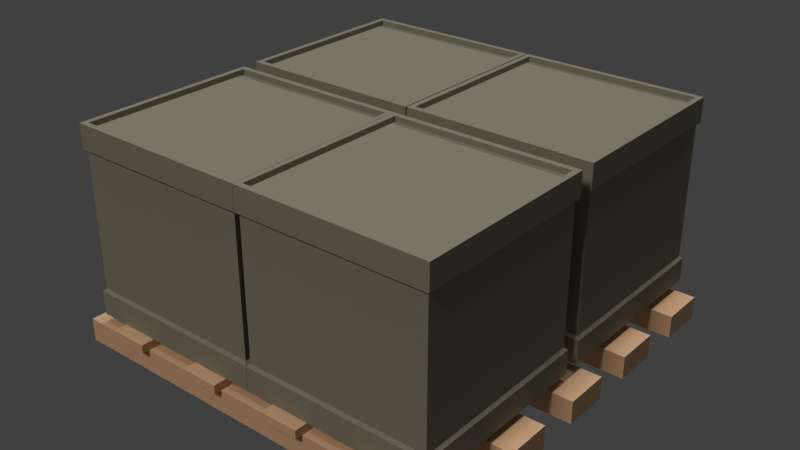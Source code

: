 # Source: cargo_box.blend  (saved by Blender 2.70.0; exported with 4.5.12 LTS)
import bpy
from mathutils import Matrix  # noqa: F401  (used for matrix-valued properties, if any)

bpy.ops.wm.read_factory_settings(use_empty=True)
scene = bpy.context.scene
scene.name = 'Scene'

# ---- collections
col_collection_3 = bpy.data.collections.new('Collection 3'); scene.collection.children.link(col_collection_3)
col_collection_6 = bpy.data.collections.new('Collection 6'); scene.collection.children.link(col_collection_6)

# ---- materials (node trees are filled in below, after node groups)
mat_material = bpy.data.materials.new('Material')
mat_material.alpha_threshold = 0.0
mat_material.use_transparent_shadow = False
mat_material.diffuse_color = (0.8, 0.491, 0.3028, 1.0)
mat_material.roughness = 0.5
mat_material.specular_intensity = 0.0
mat_material.line_color = (0.0, 0.0, 0.0, 1.0)
mat_m_02___default1 = bpy.data.materials.new('M_02___Default1')
mat_m_02___default1.alpha_threshold = 0.0
mat_m_02___default1.use_transparent_shadow = False
mat_m_02___default1.diffuse_color = (0.302, 0.2745, 0.2157, 1.0)
mat_m_02___default1.specular_color = (0.33, 0.33, 0.33)
mat_m_02___default1.roughness = 0.5
mat_m_02___default1.line_color = (0.0, 0.0, 0.0, 1.0)

# ---- material node trees

# ---- world
world_world = bpy.data.worlds.new('World'); scene.world = world_world
world_world.color = (0.05088, 0.05088, 0.05088)
world_world.use_sun_shadow = False
world_world.sun_shadow_jitter_overblur = 0.0
world_world.cycles.sampling_method = 'MANUAL'
world_world.cycles.sample_map_resolution = 256
world_world.light_settings.ao_factor = 0.5

# ---- lights
light_sun_000 = bpy.data.lights.new('Sun.000', 'SUN')
light_sun_000.color = (1.0, 0.9623, 0.8492)
light_sun_000.transmission_factor = 0.0
light_sun_000.angle = 0.1993
light_sun_000.energy = 1.0
light_sun_000.shadow_buffer_clip_start = 0.5
light_sun_000.shadow_soft_size = 0.1
light_sun_000.shadow_cascade_max_distance = 1000.0
light_sun_000.cycles.use_multiple_importance_sampling = False
light_hemi = bpy.data.lights.new('Hemi', 'SUN')
light_hemi.color = (0.7251, 0.8954, 1.0)
light_hemi.transmission_factor = 0.0
light_hemi.angle = 0.1993
light_hemi.energy = 0.5
light_hemi.shadow_buffer_clip_start = 0.5
light_hemi.shadow_soft_size = 0.1
light_hemi.shadow_cascade_max_distance = 1000.0
light_hemi.cycles.use_multiple_importance_sampling = False
light_sun_001 = bpy.data.lights.new('Sun.001', 'SUN')
light_sun_001.color = (1.0, 0.9623, 0.8492)
light_sun_001.transmission_factor = 0.0
light_sun_001.angle = 0.1993
light_sun_001.energy = 1.0
light_sun_001.shadow_buffer_clip_start = 0.5
light_sun_001.shadow_soft_size = 0.1
light_sun_001.shadow_cascade_max_distance = 1000.0
light_sun_001.cycles.use_multiple_importance_sampling = False

# ---- meshes
me_cube_003 = bpy.data.meshes.new('Cube.003')
me_cube_003.from_pydata([(-8.326, -1.0, -1.0), (-8.326, 1.0, -1.0), (-6.326, 1.0, -1.0), (-6.326, -1.0, -1.0), (-8.326, -1.0, 1.0), (-8.326, 1.0, 1.0), (-6.326, 1.0, 1.0), (-6.326, -1.0, 1.0), (6.326, -1.0, -1.0), (6.326, 1.0, -1.0), (8.326, 1.0, -1.0), (8.326, -1.0, -1.0), (6.326, -1.0, 1.0), (6.326, 1.0, 1.0), (8.326, 1.0, 1.0), (8.326, -1.0, 1.0), (-3.442, -1.0, -1.0), (-3.442, 1.0, -1.0), (-1.442, 1.0, -1.0), (-1.442, -1.0, -1.0), (-3.442, -1.0, 1.0), (-3.442, 1.0, 1.0), (-1.442, 1.0, 1.0), (-1.442, -1.0, 1.0), (1.442, -1.0, -1.0), (1.442, 1.0, -1.0), (3.442, 1.0, -1.0), (3.442, -1.0, -1.0), (1.442, -1.0, 1.0), (1.442, 1.0, 1.0), (3.442, 1.0, 1.0), (3.442, -1.0, 1.0), (10.74, -0.9652, 1.035), (-10.59, -0.9652, 1.035), (-10.59, -0.7402, 1.035), (10.74, -0.7402, 1.035), (10.74, -0.9652, 6.516), (-10.59, -0.9652, 6.516), (-10.59, -0.7402, 6.516), (10.74, -0.7402, 6.516), (10.74, -0.1164, 1.035), (-10.59, -0.1164, 1.035), (-10.59, 0.1086, 1.035), (10.74, 0.1086, 1.035), (10.74, -0.1164, 6.516), (-10.59, -0.1164, 6.516), (-10.59, 0.1086, 6.516), (10.74, 0.1086, 6.516), (10.74, 0.7204, 1.035), (-10.59, 0.7204, 1.035), (-10.59, 0.9454, 1.035), (10.74, 0.9454, 1.035), (10.74, 0.7204, 6.516), (-10.59, 0.7204, 6.516), (-10.59, 0.9454, 6.516), (10.74, 0.9454, 6.516), (10.74, -0.5425, 1.035), (-10.59, -0.5425, 1.035), (-10.59, -0.3175, 1.035), (10.74, -0.3175, 1.035), (10.74, -0.5425, 6.516), (-10.59, -0.5425, 6.516), (-10.59, -0.3175, 6.516), (10.74, -0.3175, 6.516), (10.74, 0.2974, 1.035), (-10.59, 0.2974, 1.035), (-10.59, 0.5224, 1.035), (10.74, 0.5224, 1.035), (10.74, 0.2974, 6.516), (-10.59, 0.2974, 6.516), (-10.59, 0.5224, 6.516), (10.74, 0.5224, 6.516)], [], [(4, 5, 1, 0), (5, 6, 2, 1), (6, 7, 3, 2), (7, 4, 0, 3), (0, 1, 2, 3), (7, 6, 5, 4), (12, 13, 9, 8), (13, 14, 10, 9), (14, 15, 11, 10), (15, 12, 8, 11), (8, 9, 10, 11), (15, 14, 13, 12), (20, 21, 17, 16), (21, 22, 18, 17), (22, 23, 19, 18), (23, 20, 16, 19), (16, 17, 18, 19), (23, 22, 21, 20), (28, 29, 25, 24), (29, 30, 26, 25), (30, 31, 27, 26), (31, 28, 24, 27), (24, 25, 26, 27), (31, 30, 29, 28), (36, 37, 33, 32), (37, 38, 34, 33), (38, 39, 35, 34), (39, 36, 32, 35), (32, 33, 34, 35), (39, 38, 37, 36), (44, 45, 41, 40), (45, 46, 42, 41), (46, 47, 43, 42), (47, 44, 40, 43), (40, 41, 42, 43), (47, 46, 45, 44), (52, 53, 49, 48), (53, 54, 50, 49), (54, 55, 51, 50), (55, 52, 48, 51), (48, 49, 50, 51), (55, 54, 53, 52), (60, 61, 57, 56), (61, 62, 58, 57), (62, 63, 59, 58), (63, 60, 56, 59), (56, 57, 58, 59), (63, 62, 61, 60), (68, 69, 65, 64), (69, 70, 66, 65), (70, 71, 67, 66), (71, 68, 64, 67), (64, 65, 66, 67), (71, 70, 69, 68)])
me_cube_003.materials.append(mat_material)
me_cube_003.use_remesh_preserve_volume = False
me_cube_003.use_remesh_preserve_attributes = False
me_cube_003.use_mirror_vertex_groups = False
me_cube_003.update()
me_mesh3_squarebox01_1_model_003 = bpy.data.meshes.new('Mesh3 SquareBox01_1 Model.003')
me_mesh3_squarebox01_1_model_003.from_pydata([(0.35, -0.35, -0.35), (0.35, -0.26, -0.35), (0.35, -0.26, 0.35), (0.35, -0.35, 0.35), (-0.35, -0.35, -0.35), (-0.35, -0.26, -0.35), (-0.35, -0.35, 0.35), (-0.35, -0.26, 0.35), (0.34, -0.25, 0.34), (0.34, -0.25, -0.34), (0.34, 0.25, -0.34), (0.34, 0.25, 0.34), (-0.34, -0.25, -0.34), (-0.34, 0.25, -0.34), (-0.34, -0.25, 0.34), (-0.34, 0.25, 0.34), (0.35, 0.26, 0.35), (0.35, 0.26, -0.35), (0.35, 0.35, -0.35), (0.35, 0.35, 0.35), (-0.35, 0.26, -0.35), (-0.35, 0.35, -0.35), (-0.35, 0.26, 0.35), (-0.35, 0.35, 0.35), (0.33, 0.35, 0.33), (0.33, 0.35, -0.33), (-0.33, 0.35, -0.33), (-0.33, 0.33, -0.33), (-0.33, 0.33, 0.33), (0.33, 0.33, 0.33), (0.33, 0.33, -0.33), (-0.33, 0.35, 0.33), (-0.33, -0.35, 0.33), (-0.33, -0.35, -0.33), (-0.33, -0.33, -0.33), (0.33, -0.33, -0.33), (0.33, -0.33, 0.33), (-0.33, -0.33, 0.33), (0.33, -0.35, -0.33), (0.33, -0.35, 0.33)], [], [(0, 1, 2, 3), (1, 0, 4, 5), (6, 7, 5, 4), (3, 2, 7, 6), (7, 2, 8), (9, 8, 2), (9, 10, 11, 8), (12, 13, 10, 9), (14, 15, 13, 12), (8, 11, 15, 14), (15, 11, 16), (17, 16, 11), (17, 18, 19, 16), (20, 21, 18, 17), (22, 23, 21, 20), (16, 19, 23, 22), (23, 19, 24), (18, 25, 24, 19), (26, 25, 18), (25, 26, 27), (28, 27, 26), (29, 30, 27, 28), (30, 29, 24), (31, 24, 29), (26, 31, 28), (29, 28, 31), (24, 25, 30), (27, 30, 25), (16, 22, 15), (13, 15, 22), (22, 20, 13), (13, 20, 17, 10), (11, 10, 17), (8, 14, 7), (7, 14, 12, 5), (5, 12, 9, 1), (2, 1, 9), (3, 6, 32), (33, 32, 6), (32, 33, 34), (35, 34, 33), (34, 35, 36, 37), (36, 35, 38), (33, 38, 35), (38, 33, 4), (6, 4, 33), (4, 0, 38), (38, 0, 39), (38, 39, 36), (37, 36, 39), (39, 32, 37), (32, 39, 3), (0, 3, 39), (34, 37, 32), (24, 31, 26, 18, 21, 23)])
me_mesh3_squarebox01_1_model_003.polygons.foreach_set('use_smooth', [True] * 55)
_uv = me_mesh3_squarebox01_1_model_003.uv_layers.new(name='UVMap')
_uv.uv.foreach_set('vector', [0.6499, 0.02046, 0.6499, 0.06071, 0.3369, 0.06071, 0.3369, 0.02046, 0.3526, 0.701, 0.3526, 0.6607, 0.6656, 0.6607, 0.6656, 0.701, 0.9797, 0.6605, 0.9797, 0.7008, 0.6667, 0.7008, 0.6667, 0.6605, 0.3366, 0.0204, 0.3366, 0.06064, 0.02357, 0.06064, 0.02357, 0.0204, 0.02357, 0.06064, 0.3366, 0.06064, 0.3321, 0.06511, 0.6454, 0.06518, 0.3414, 0.06518, 0.3369, 0.06071, 0.6454, 0.06518, 0.6454, 0.2887, 0.3414, 0.2887, 0.3414, 0.06518, 0.6611, 0.7054, 0.6611, 0.929, 0.3571, 0.929, 0.3571, 0.7054, 0.9753, 0.7052, 0.9753, 0.9288, 0.6712, 0.9288, 0.6712, 0.7052, 0.3321, 0.06511, 0.3321, 0.2887, 0.02804, 0.2887, 0.02804, 0.06511, 0.02804, 0.2887, 0.3321, 0.2887, 0.3366, 0.2932, 0.6499, 0.2932, 0.3369, 0.2932, 0.3414, 0.2887, 0.6499, 0.2932, 0.6499, 0.3335, 0.3369, 0.3335, 0.3369, 0.2932, 0.6656, 0.9335, 0.6656, 0.9737, 0.3526, 0.9737, 0.3526, 0.9335, 0.9797, 0.9333, 0.9797, 0.9735, 0.6667, 0.9735, 0.6667, 0.9333, 0.3366, 0.2932, 0.3366, 0.3334, 0.02357, 0.3334, 0.02357, 0.2932, 0.02498, 0.335, 0.3353, 0.335, 0.3264, 0.3438, 0.3353, 0.6453, 0.3264, 0.6364, 0.3264, 0.3438, 0.3353, 0.335, 0.03385, 0.6364, 0.3264, 0.6364, 0.3353, 0.6453, 0.3264, 0.6364, 0.03385, 0.6364, 0.03948, 0.6308, 0.03948, 0.3495, 0.03948, 0.6308, 0.03385, 0.6364, 0.3208, 0.3495, 0.3208, 0.6308, 0.03948, 0.6308, 0.03948, 0.3495, 0.3208, 0.6308, 0.3208, 0.3495, 0.3264, 0.3438, 0.03385, 0.3438, 0.3264, 0.3438, 0.3208, 0.3495, 0.03385, 0.6364, 0.03385, 0.3438, 0.03948, 0.3495, 0.3208, 0.3495, 0.03948, 0.3495, 0.03385, 0.3438, 0.3264, 0.3438, 0.3264, 0.6364, 0.3208, 0.6308, 0.03948, 0.6308, 0.3208, 0.6308, 0.3264, 0.6364, 0.3366, 0.2932, 0.02357, 0.2932, 0.02804, 0.2887, 0.6712, 0.9288, 0.9753, 0.9288, 0.9797, 0.9333, 0.9797, 0.9333, 0.6667, 0.9333, 0.6712, 0.9288, 0.6611, 0.929, 0.6656, 0.9335, 0.3526, 0.9335, 0.3571, 0.929, 0.3414, 0.2887, 0.6454, 0.2887, 0.6499, 0.2932, 0.3321, 0.06511, 0.02804, 0.06511, 0.02357, 0.06064, 0.9797, 0.7008, 0.9753, 0.7052, 0.6712, 0.7052, 0.6667, 0.7008, 0.6656, 0.701, 0.6611, 0.7054, 0.3571, 0.7054, 0.3526, 0.701, 0.3369, 0.06071, 0.6499, 0.06071, 0.6454, 0.06518, 0.6691, 0.3461, 0.6691, 0.6565, 0.6779, 0.6476, 0.9705, 0.6476, 0.6779, 0.6476, 0.6691, 0.6565, 0.6779, 0.6476, 0.9705, 0.6476, 0.9649, 0.642, 0.9649, 0.3606, 0.9649, 0.642, 0.9705, 0.6476, 0.9649, 0.642, 0.9649, 0.3606, 0.6835, 0.3606, 0.6835, 0.642, 0.6835, 0.3606, 0.9649, 0.3606, 0.9705, 0.355, 0.9705, 0.6476, 0.9705, 0.355, 0.9649, 0.3606, 0.9705, 0.355, 0.9705, 0.6476, 0.9794, 0.6565, 0.6691, 0.6565, 0.9794, 0.6565, 0.9705, 0.6476, 0.9794, 0.6565, 0.9794, 0.3461, 0.9705, 0.355, 0.9705, 0.355, 0.9794, 0.3461, 0.6779, 0.355, 0.9705, 0.355, 0.6779, 0.355, 0.6835, 0.3606, 0.6835, 0.642, 0.6835, 0.3606, 0.6779, 0.355, 0.6779, 0.355, 0.6779, 0.6476, 0.6835, 0.642, 0.6779, 0.6476, 0.6779, 0.355, 0.6691, 0.3461, 0.9794, 0.3461, 0.6691, 0.3461, 0.6779, 0.355, 0.9649, 0.642, 0.6835, 0.642, 0.6779, 0.6476, 0.3264, 0.3438, 0.03385, 0.3438, 0.03385, 0.6364, 0.3353, 0.6453, 0.02498, 0.6453, 0.02498, 0.335])
me_mesh3_squarebox01_1_model_003.materials.append(mat_m_02___default1)
me_mesh3_squarebox01_1_model_003.use_remesh_preserve_volume = False
me_mesh3_squarebox01_1_model_003.use_remesh_preserve_attributes = False
me_mesh3_squarebox01_1_model_003.use_mirror_vertex_groups = False
me_mesh3_squarebox01_1_model_003.update()
me_mesh3_squarebox01_1_model_002 = bpy.data.meshes.new('Mesh3 SquareBox01_1 Model.002')
me_mesh3_squarebox01_1_model_002.from_pydata([(0.35, -0.35, -0.35), (0.35, -0.26, -0.35), (0.35, -0.26, 0.35), (0.35, -0.35, 0.35), (-0.35, -0.35, -0.35), (-0.35, -0.26, -0.35), (-0.35, -0.35, 0.35), (-0.35, -0.26, 0.35), (0.34, -0.25, 0.34), (0.34, -0.25, -0.34), (0.34, 0.25, -0.34), (0.34, 0.25, 0.34), (-0.34, -0.25, -0.34), (-0.34, 0.25, -0.34), (-0.34, -0.25, 0.34), (-0.34, 0.25, 0.34), (0.35, 0.26, 0.35), (0.35, 0.26, -0.35), (0.35, 0.35, -0.35), (0.35, 0.35, 0.35), (-0.35, 0.26, -0.35), (-0.35, 0.35, -0.35), (-0.35, 0.26, 0.35), (-0.35, 0.35, 0.35), (0.33, 0.35, 0.33), (0.33, 0.35, -0.33), (-0.33, 0.35, -0.33), (-0.33, 0.33, -0.33), (-0.33, 0.33, 0.33), (0.33, 0.33, 0.33), (0.33, 0.33, -0.33), (-0.33, 0.35, 0.33), (-0.33, -0.35, 0.33), (-0.33, -0.35, -0.33), (-0.33, -0.33, -0.33), (0.33, -0.33, -0.33), (0.33, -0.33, 0.33), (-0.33, -0.33, 0.33), (0.33, -0.35, -0.33), (0.33, -0.35, 0.33)], [], [(0, 1, 2, 3), (1, 0, 4, 5), (6, 7, 5, 4), (3, 2, 7, 6), (7, 2, 8), (9, 8, 2), (9, 10, 11, 8), (12, 13, 10, 9), (14, 15, 13, 12), (8, 11, 15, 14), (15, 11, 16), (17, 16, 11), (17, 18, 19, 16), (20, 21, 18, 17), (22, 23, 21, 20), (16, 19, 23, 22), (23, 19, 24), (18, 25, 24, 19), (26, 25, 18), (25, 26, 27), (28, 27, 26), (29, 30, 27, 28), (30, 29, 24), (31, 24, 29), (26, 31, 28), (29, 28, 31), (24, 25, 30), (27, 30, 25), (16, 22, 15), (13, 15, 22), (22, 20, 13), (13, 20, 17, 10), (11, 10, 17), (8, 14, 7), (7, 14, 12, 5), (5, 12, 9, 1), (2, 1, 9), (3, 6, 32), (33, 32, 6), (32, 33, 34), (35, 34, 33), (34, 35, 36, 37), (36, 35, 38), (33, 38, 35), (38, 33, 4), (6, 4, 33), (4, 0, 38), (38, 0, 39), (38, 39, 36), (37, 36, 39), (39, 32, 37), (32, 39, 3), (0, 3, 39), (34, 37, 32), (24, 31, 26, 18, 21, 23)])
me_mesh3_squarebox01_1_model_002.polygons.foreach_set('use_smooth', [True] * 55)
_uv = me_mesh3_squarebox01_1_model_002.uv_layers.new(name='UVMap')
_uv.uv.foreach_set('vector', [0.6499, 0.02046, 0.6499, 0.06071, 0.3369, 0.06071, 0.3369, 0.02046, 0.3526, 0.701, 0.3526, 0.6607, 0.6656, 0.6607, 0.6656, 0.701, 0.9797, 0.6605, 0.9797, 0.7008, 0.6667, 0.7008, 0.6667, 0.6605, 0.3366, 0.0204, 0.3366, 0.06064, 0.02357, 0.06064, 0.02357, 0.0204, 0.02357, 0.06064, 0.3366, 0.06064, 0.3321, 0.06511, 0.6454, 0.06518, 0.3414, 0.06518, 0.3369, 0.06071, 0.6454, 0.06518, 0.6454, 0.2887, 0.3414, 0.2887, 0.3414, 0.06518, 0.6611, 0.7054, 0.6611, 0.929, 0.3571, 0.929, 0.3571, 0.7054, 0.9753, 0.7052, 0.9753, 0.9288, 0.6712, 0.9288, 0.6712, 0.7052, 0.3321, 0.06511, 0.3321, 0.2887, 0.02804, 0.2887, 0.02804, 0.06511, 0.02804, 0.2887, 0.3321, 0.2887, 0.3366, 0.2932, 0.6499, 0.2932, 0.3369, 0.2932, 0.3414, 0.2887, 0.6499, 0.2932, 0.6499, 0.3335, 0.3369, 0.3335, 0.3369, 0.2932, 0.6656, 0.9335, 0.6656, 0.9737, 0.3526, 0.9737, 0.3526, 0.9335, 0.9797, 0.9333, 0.9797, 0.9735, 0.6667, 0.9735, 0.6667, 0.9333, 0.3366, 0.2932, 0.3366, 0.3334, 0.02357, 0.3334, 0.02357, 0.2932, 0.02498, 0.335, 0.3353, 0.335, 0.3264, 0.3438, 0.3353, 0.6453, 0.3264, 0.6364, 0.3264, 0.3438, 0.3353, 0.335, 0.03385, 0.6364, 0.3264, 0.6364, 0.3353, 0.6453, 0.3264, 0.6364, 0.03385, 0.6364, 0.03948, 0.6308, 0.03948, 0.3495, 0.03948, 0.6308, 0.03385, 0.6364, 0.3208, 0.3495, 0.3208, 0.6308, 0.03948, 0.6308, 0.03948, 0.3495, 0.3208, 0.6308, 0.3208, 0.3495, 0.3264, 0.3438, 0.03385, 0.3438, 0.3264, 0.3438, 0.3208, 0.3495, 0.03385, 0.6364, 0.03385, 0.3438, 0.03948, 0.3495, 0.3208, 0.3495, 0.03948, 0.3495, 0.03385, 0.3438, 0.3264, 0.3438, 0.3264, 0.6364, 0.3208, 0.6308, 0.03948, 0.6308, 0.3208, 0.6308, 0.3264, 0.6364, 0.3366, 0.2932, 0.02357, 0.2932, 0.02804, 0.2887, 0.6712, 0.9288, 0.9753, 0.9288, 0.9797, 0.9333, 0.9797, 0.9333, 0.6667, 0.9333, 0.6712, 0.9288, 0.6611, 0.929, 0.6656, 0.9335, 0.3526, 0.9335, 0.3571, 0.929, 0.3414, 0.2887, 0.6454, 0.2887, 0.6499, 0.2932, 0.3321, 0.06511, 0.02804, 0.06511, 0.02357, 0.06064, 0.9797, 0.7008, 0.9753, 0.7052, 0.6712, 0.7052, 0.6667, 0.7008, 0.6656, 0.701, 0.6611, 0.7054, 0.3571, 0.7054, 0.3526, 0.701, 0.3369, 0.06071, 0.6499, 0.06071, 0.6454, 0.06518, 0.6691, 0.3461, 0.6691, 0.6565, 0.6779, 0.6476, 0.9705, 0.6476, 0.6779, 0.6476, 0.6691, 0.6565, 0.6779, 0.6476, 0.9705, 0.6476, 0.9649, 0.642, 0.9649, 0.3606, 0.9649, 0.642, 0.9705, 0.6476, 0.9649, 0.642, 0.9649, 0.3606, 0.6835, 0.3606, 0.6835, 0.642, 0.6835, 0.3606, 0.9649, 0.3606, 0.9705, 0.355, 0.9705, 0.6476, 0.9705, 0.355, 0.9649, 0.3606, 0.9705, 0.355, 0.9705, 0.6476, 0.9794, 0.6565, 0.6691, 0.6565, 0.9794, 0.6565, 0.9705, 0.6476, 0.9794, 0.6565, 0.9794, 0.3461, 0.9705, 0.355, 0.9705, 0.355, 0.9794, 0.3461, 0.6779, 0.355, 0.9705, 0.355, 0.6779, 0.355, 0.6835, 0.3606, 0.6835, 0.642, 0.6835, 0.3606, 0.6779, 0.355, 0.6779, 0.355, 0.6779, 0.6476, 0.6835, 0.642, 0.6779, 0.6476, 0.6779, 0.355, 0.6691, 0.3461, 0.9794, 0.3461, 0.6691, 0.3461, 0.6779, 0.355, 0.9649, 0.642, 0.6835, 0.642, 0.6779, 0.6476, 0.3264, 0.3438, 0.03385, 0.3438, 0.03385, 0.6364, 0.3353, 0.6453, 0.02498, 0.6453, 0.02498, 0.335])
me_mesh3_squarebox01_1_model_002.materials.append(mat_m_02___default1)
me_mesh3_squarebox01_1_model_002.use_remesh_preserve_volume = False
me_mesh3_squarebox01_1_model_002.use_remesh_preserve_attributes = False
me_mesh3_squarebox01_1_model_002.use_mirror_vertex_groups = False
me_mesh3_squarebox01_1_model_002.update()
me_mesh3_squarebox01_1_model_001 = bpy.data.meshes.new('Mesh3 SquareBox01_1 Model.001')
me_mesh3_squarebox01_1_model_001.from_pydata([(0.35, -0.35, -0.35), (0.35, -0.26, -0.35), (0.35, -0.26, 0.35), (0.35, -0.35, 0.35), (-0.35, -0.35, -0.35), (-0.35, -0.26, -0.35), (-0.35, -0.35, 0.35), (-0.35, -0.26, 0.35), (0.34, -0.25, 0.34), (0.34, -0.25, -0.34), (0.34, 0.25, -0.34), (0.34, 0.25, 0.34), (-0.34, -0.25, -0.34), (-0.34, 0.25, -0.34), (-0.34, -0.25, 0.34), (-0.34, 0.25, 0.34), (0.35, 0.26, 0.35), (0.35, 0.26, -0.35), (0.35, 0.35, -0.35), (0.35, 0.35, 0.35), (-0.35, 0.26, -0.35), (-0.35, 0.35, -0.35), (-0.35, 0.26, 0.35), (-0.35, 0.35, 0.35), (0.33, 0.35, 0.33), (0.33, 0.35, -0.33), (-0.33, 0.35, -0.33), (-0.33, 0.33, -0.33), (-0.33, 0.33, 0.33), (0.33, 0.33, 0.33), (0.33, 0.33, -0.33), (-0.33, 0.35, 0.33), (-0.33, -0.35, 0.33), (-0.33, -0.35, -0.33), (-0.33, -0.33, -0.33), (0.33, -0.33, -0.33), (0.33, -0.33, 0.33), (-0.33, -0.33, 0.33), (0.33, -0.35, -0.33), (0.33, -0.35, 0.33)], [], [(0, 1, 2, 3), (1, 0, 4, 5), (6, 7, 5, 4), (3, 2, 7, 6), (7, 2, 8), (9, 8, 2), (9, 10, 11, 8), (12, 13, 10, 9), (14, 15, 13, 12), (8, 11, 15, 14), (15, 11, 16), (17, 16, 11), (17, 18, 19, 16), (20, 21, 18, 17), (22, 23, 21, 20), (16, 19, 23, 22), (23, 19, 24), (18, 25, 24, 19), (26, 25, 18), (25, 26, 27), (28, 27, 26), (29, 30, 27, 28), (30, 29, 24), (31, 24, 29), (26, 31, 28), (29, 28, 31), (24, 25, 30), (27, 30, 25), (16, 22, 15), (13, 15, 22), (22, 20, 13), (13, 20, 17, 10), (11, 10, 17), (8, 14, 7), (7, 14, 12, 5), (5, 12, 9, 1), (2, 1, 9), (3, 6, 32), (33, 32, 6), (32, 33, 34), (35, 34, 33), (34, 35, 36, 37), (36, 35, 38), (33, 38, 35), (38, 33, 4), (6, 4, 33), (4, 0, 38), (38, 0, 39), (38, 39, 36), (37, 36, 39), (39, 32, 37), (32, 39, 3), (0, 3, 39), (34, 37, 32), (24, 31, 26, 18, 21, 23)])
me_mesh3_squarebox01_1_model_001.polygons.foreach_set('use_smooth', [True] * 55)
_uv = me_mesh3_squarebox01_1_model_001.uv_layers.new(name='UVMap')
_uv.uv.foreach_set('vector', [0.6499, 0.02046, 0.6499, 0.06071, 0.3369, 0.06071, 0.3369, 0.02046, 0.3526, 0.701, 0.3526, 0.6607, 0.6656, 0.6607, 0.6656, 0.701, 0.9797, 0.6605, 0.9797, 0.7008, 0.6667, 0.7008, 0.6667, 0.6605, 0.3366, 0.0204, 0.3366, 0.06064, 0.02357, 0.06064, 0.02357, 0.0204, 0.02357, 0.06064, 0.3366, 0.06064, 0.3321, 0.06511, 0.6454, 0.06518, 0.3414, 0.06518, 0.3369, 0.06071, 0.6454, 0.06518, 0.6454, 0.2887, 0.3414, 0.2887, 0.3414, 0.06518, 0.6611, 0.7054, 0.6611, 0.929, 0.3571, 0.929, 0.3571, 0.7054, 0.9753, 0.7052, 0.9753, 0.9288, 0.6712, 0.9288, 0.6712, 0.7052, 0.3321, 0.06511, 0.3321, 0.2887, 0.02804, 0.2887, 0.02804, 0.06511, 0.02804, 0.2887, 0.3321, 0.2887, 0.3366, 0.2932, 0.6499, 0.2932, 0.3369, 0.2932, 0.3414, 0.2887, 0.6499, 0.2932, 0.6499, 0.3335, 0.3369, 0.3335, 0.3369, 0.2932, 0.6656, 0.9335, 0.6656, 0.9737, 0.3526, 0.9737, 0.3526, 0.9335, 0.9797, 0.9333, 0.9797, 0.9735, 0.6667, 0.9735, 0.6667, 0.9333, 0.3366, 0.2932, 0.3366, 0.3334, 0.02357, 0.3334, 0.02357, 0.2932, 0.02498, 0.335, 0.3353, 0.335, 0.3264, 0.3438, 0.3353, 0.6453, 0.3264, 0.6364, 0.3264, 0.3438, 0.3353, 0.335, 0.03385, 0.6364, 0.3264, 0.6364, 0.3353, 0.6453, 0.3264, 0.6364, 0.03385, 0.6364, 0.03948, 0.6308, 0.03948, 0.3495, 0.03948, 0.6308, 0.03385, 0.6364, 0.3208, 0.3495, 0.3208, 0.6308, 0.03948, 0.6308, 0.03948, 0.3495, 0.3208, 0.6308, 0.3208, 0.3495, 0.3264, 0.3438, 0.03385, 0.3438, 0.3264, 0.3438, 0.3208, 0.3495, 0.03385, 0.6364, 0.03385, 0.3438, 0.03948, 0.3495, 0.3208, 0.3495, 0.03948, 0.3495, 0.03385, 0.3438, 0.3264, 0.3438, 0.3264, 0.6364, 0.3208, 0.6308, 0.03948, 0.6308, 0.3208, 0.6308, 0.3264, 0.6364, 0.3366, 0.2932, 0.02357, 0.2932, 0.02804, 0.2887, 0.6712, 0.9288, 0.9753, 0.9288, 0.9797, 0.9333, 0.9797, 0.9333, 0.6667, 0.9333, 0.6712, 0.9288, 0.6611, 0.929, 0.6656, 0.9335, 0.3526, 0.9335, 0.3571, 0.929, 0.3414, 0.2887, 0.6454, 0.2887, 0.6499, 0.2932, 0.3321, 0.06511, 0.02804, 0.06511, 0.02357, 0.06064, 0.9797, 0.7008, 0.9753, 0.7052, 0.6712, 0.7052, 0.6667, 0.7008, 0.6656, 0.701, 0.6611, 0.7054, 0.3571, 0.7054, 0.3526, 0.701, 0.3369, 0.06071, 0.6499, 0.06071, 0.6454, 0.06518, 0.6691, 0.3461, 0.6691, 0.6565, 0.6779, 0.6476, 0.9705, 0.6476, 0.6779, 0.6476, 0.6691, 0.6565, 0.6779, 0.6476, 0.9705, 0.6476, 0.9649, 0.642, 0.9649, 0.3606, 0.9649, 0.642, 0.9705, 0.6476, 0.9649, 0.642, 0.9649, 0.3606, 0.6835, 0.3606, 0.6835, 0.642, 0.6835, 0.3606, 0.9649, 0.3606, 0.9705, 0.355, 0.9705, 0.6476, 0.9705, 0.355, 0.9649, 0.3606, 0.9705, 0.355, 0.9705, 0.6476, 0.9794, 0.6565, 0.6691, 0.6565, 0.9794, 0.6565, 0.9705, 0.6476, 0.9794, 0.6565, 0.9794, 0.3461, 0.9705, 0.355, 0.9705, 0.355, 0.9794, 0.3461, 0.6779, 0.355, 0.9705, 0.355, 0.6779, 0.355, 0.6835, 0.3606, 0.6835, 0.642, 0.6835, 0.3606, 0.6779, 0.355, 0.6779, 0.355, 0.6779, 0.6476, 0.6835, 0.642, 0.6779, 0.6476, 0.6779, 0.355, 0.6691, 0.3461, 0.9794, 0.3461, 0.6691, 0.3461, 0.6779, 0.355, 0.9649, 0.642, 0.6835, 0.642, 0.6779, 0.6476, 0.3264, 0.3438, 0.03385, 0.3438, 0.03385, 0.6364, 0.3353, 0.6453, 0.02498, 0.6453, 0.02498, 0.335])
me_mesh3_squarebox01_1_model_001.materials.append(mat_m_02___default1)
me_mesh3_squarebox01_1_model_001.use_remesh_preserve_volume = False
me_mesh3_squarebox01_1_model_001.use_remesh_preserve_attributes = False
me_mesh3_squarebox01_1_model_001.use_mirror_vertex_groups = False
me_mesh3_squarebox01_1_model_001.update()
me_mesh3_squarebox01_1_model = bpy.data.meshes.new('Mesh3 SquareBox01_1 Model')
me_mesh3_squarebox01_1_model.from_pydata([(0.35, -0.35, -0.35), (0.35, -0.26, -0.35), (0.35, -0.26, 0.35), (0.35, -0.35, 0.35), (-0.35, -0.35, -0.35), (-0.35, -0.26, -0.35), (-0.35, -0.35, 0.35), (-0.35, -0.26, 0.35), (0.34, -0.25, 0.34), (0.34, -0.25, -0.34), (0.34, 0.25, -0.34), (0.34, 0.25, 0.34), (-0.34, -0.25, -0.34), (-0.34, 0.25, -0.34), (-0.34, -0.25, 0.34), (-0.34, 0.25, 0.34), (0.35, 0.26, 0.35), (0.35, 0.26, -0.35), (0.35, 0.35, -0.35), (0.35, 0.35, 0.35), (-0.35, 0.26, -0.35), (-0.35, 0.35, -0.35), (-0.35, 0.26, 0.35), (-0.35, 0.35, 0.35), (0.33, 0.35, 0.33), (0.33, 0.35, -0.33), (-0.33, 0.35, -0.33), (-0.33, 0.33, -0.33), (-0.33, 0.33, 0.33), (0.33, 0.33, 0.33), (0.33, 0.33, -0.33), (-0.33, 0.35, 0.33), (-0.33, -0.35, 0.33), (-0.33, -0.35, -0.33), (-0.33, -0.33, -0.33), (0.33, -0.33, -0.33), (0.33, -0.33, 0.33), (-0.33, -0.33, 0.33), (0.33, -0.35, -0.33), (0.33, -0.35, 0.33)], [], [(0, 1, 2, 3), (1, 0, 4, 5), (6, 7, 5, 4), (3, 2, 7, 6), (7, 2, 8), (9, 8, 2), (9, 10, 11, 8), (12, 13, 10, 9), (14, 15, 13, 12), (8, 11, 15, 14), (15, 11, 16), (17, 16, 11), (17, 18, 19, 16), (20, 21, 18, 17), (22, 23, 21, 20), (16, 19, 23, 22), (23, 19, 24), (18, 25, 24, 19), (26, 25, 18), (25, 26, 27), (28, 27, 26), (29, 30, 27, 28), (30, 29, 24), (31, 24, 29), (26, 31, 28), (29, 28, 31), (24, 25, 30), (27, 30, 25), (16, 22, 15), (13, 15, 22), (22, 20, 13), (13, 20, 17, 10), (11, 10, 17), (8, 14, 7), (7, 14, 12, 5), (5, 12, 9, 1), (2, 1, 9), (3, 6, 32), (33, 32, 6), (32, 33, 34), (35, 34, 33), (34, 35, 36, 37), (36, 35, 38), (33, 38, 35), (38, 33, 4), (6, 4, 33), (4, 0, 38), (38, 0, 39), (38, 39, 36), (37, 36, 39), (39, 32, 37), (32, 39, 3), (0, 3, 39), (34, 37, 32), (24, 31, 26, 18, 21, 23)])
me_mesh3_squarebox01_1_model.polygons.foreach_set('use_smooth', [True] * 55)
_uv = me_mesh3_squarebox01_1_model.uv_layers.new(name='UVMap')
_uv.uv.foreach_set('vector', [0.6499, 0.02046, 0.6499, 0.06071, 0.3369, 0.06071, 0.3369, 0.02046, 0.3526, 0.701, 0.3526, 0.6607, 0.6656, 0.6607, 0.6656, 0.701, 0.9797, 0.6605, 0.9797, 0.7008, 0.6667, 0.7008, 0.6667, 0.6605, 0.3366, 0.0204, 0.3366, 0.06064, 0.02357, 0.06064, 0.02357, 0.0204, 0.02357, 0.06064, 0.3366, 0.06064, 0.3321, 0.06511, 0.6454, 0.06518, 0.3414, 0.06518, 0.3369, 0.06071, 0.6454, 0.06518, 0.6454, 0.2887, 0.3414, 0.2887, 0.3414, 0.06518, 0.6611, 0.7054, 0.6611, 0.929, 0.3571, 0.929, 0.3571, 0.7054, 0.9753, 0.7052, 0.9753, 0.9288, 0.6712, 0.9288, 0.6712, 0.7052, 0.3321, 0.06511, 0.3321, 0.2887, 0.02804, 0.2887, 0.02804, 0.06511, 0.02804, 0.2887, 0.3321, 0.2887, 0.3366, 0.2932, 0.6499, 0.2932, 0.3369, 0.2932, 0.3414, 0.2887, 0.6499, 0.2932, 0.6499, 0.3335, 0.3369, 0.3335, 0.3369, 0.2932, 0.6656, 0.9335, 0.6656, 0.9737, 0.3526, 0.9737, 0.3526, 0.9335, 0.9797, 0.9333, 0.9797, 0.9735, 0.6667, 0.9735, 0.6667, 0.9333, 0.3366, 0.2932, 0.3366, 0.3334, 0.02357, 0.3334, 0.02357, 0.2932, 0.02498, 0.335, 0.3353, 0.335, 0.3264, 0.3438, 0.3353, 0.6453, 0.3264, 0.6364, 0.3264, 0.3438, 0.3353, 0.335, 0.03385, 0.6364, 0.3264, 0.6364, 0.3353, 0.6453, 0.3264, 0.6364, 0.03385, 0.6364, 0.03948, 0.6308, 0.03948, 0.3495, 0.03948, 0.6308, 0.03385, 0.6364, 0.3208, 0.3495, 0.3208, 0.6308, 0.03948, 0.6308, 0.03948, 0.3495, 0.3208, 0.6308, 0.3208, 0.3495, 0.3264, 0.3438, 0.03385, 0.3438, 0.3264, 0.3438, 0.3208, 0.3495, 0.03385, 0.6364, 0.03385, 0.3438, 0.03948, 0.3495, 0.3208, 0.3495, 0.03948, 0.3495, 0.03385, 0.3438, 0.3264, 0.3438, 0.3264, 0.6364, 0.3208, 0.6308, 0.03948, 0.6308, 0.3208, 0.6308, 0.3264, 0.6364, 0.3366, 0.2932, 0.02357, 0.2932, 0.02804, 0.2887, 0.6712, 0.9288, 0.9753, 0.9288, 0.9797, 0.9333, 0.9797, 0.9333, 0.6667, 0.9333, 0.6712, 0.9288, 0.6611, 0.929, 0.6656, 0.9335, 0.3526, 0.9335, 0.3571, 0.929, 0.3414, 0.2887, 0.6454, 0.2887, 0.6499, 0.2932, 0.3321, 0.06511, 0.02804, 0.06511, 0.02357, 0.06064, 0.9797, 0.7008, 0.9753, 0.7052, 0.6712, 0.7052, 0.6667, 0.7008, 0.6656, 0.701, 0.6611, 0.7054, 0.3571, 0.7054, 0.3526, 0.701, 0.3369, 0.06071, 0.6499, 0.06071, 0.6454, 0.06518, 0.6691, 0.3461, 0.6691, 0.6565, 0.6779, 0.6476, 0.9705, 0.6476, 0.6779, 0.6476, 0.6691, 0.6565, 0.6779, 0.6476, 0.9705, 0.6476, 0.9649, 0.642, 0.9649, 0.3606, 0.9649, 0.642, 0.9705, 0.6476, 0.9649, 0.642, 0.9649, 0.3606, 0.6835, 0.3606, 0.6835, 0.642, 0.6835, 0.3606, 0.9649, 0.3606, 0.9705, 0.355, 0.9705, 0.6476, 0.9705, 0.355, 0.9649, 0.3606, 0.9705, 0.355, 0.9705, 0.6476, 0.9794, 0.6565, 0.6691, 0.6565, 0.9794, 0.6565, 0.9705, 0.6476, 0.9794, 0.6565, 0.9794, 0.3461, 0.9705, 0.355, 0.9705, 0.355, 0.9794, 0.3461, 0.6779, 0.355, 0.9705, 0.355, 0.6779, 0.355, 0.6835, 0.3606, 0.6835, 0.642, 0.6835, 0.3606, 0.6779, 0.355, 0.6779, 0.355, 0.6779, 0.6476, 0.6835, 0.642, 0.6779, 0.6476, 0.6779, 0.355, 0.6691, 0.3461, 0.9794, 0.3461, 0.6691, 0.3461, 0.6779, 0.355, 0.9649, 0.642, 0.6835, 0.642, 0.6779, 0.6476, 0.3264, 0.3438, 0.03385, 0.3438, 0.03385, 0.6364, 0.3353, 0.6453, 0.02498, 0.6453, 0.02498, 0.335])
me_mesh3_squarebox01_1_model.materials.append(mat_m_02___default1)
me_mesh3_squarebox01_1_model.use_remesh_preserve_volume = False
me_mesh3_squarebox01_1_model.use_remesh_preserve_attributes = False
me_mesh3_squarebox01_1_model.use_mirror_vertex_groups = False
me_mesh3_squarebox01_1_model.update()

# ---- objects
ob_cube_001 = bpy.data.objects.new('Cube.001', me_cube_003)
ob_mesh3_squarebox01_1_model_003 = bpy.data.objects.new('Mesh3 SquareBox01_1 Model.003', me_mesh3_squarebox01_1_model_003)
ob_mesh3_squarebox01_1_model_002 = bpy.data.objects.new('Mesh3 SquareBox01_1 Model.002', me_mesh3_squarebox01_1_model_002)
ob_mesh3_squarebox01_1_model_001 = bpy.data.objects.new('Mesh3 SquareBox01_1 Model.001', me_mesh3_squarebox01_1_model_001)
ob_mesh3_squarebox01_1_model = bpy.data.objects.new('Mesh3 SquareBox01_1 Model', me_mesh3_squarebox01_1_model)
ob_sun_001 = bpy.data.objects.new('Sun.001', light_sun_000)
ob_hemi = bpy.data.objects.new('Hemi', light_hemi)
ob_sun = bpy.data.objects.new('Sun', light_sun_001)

# ---- transforms, parenting, visibility, modifiers, constraints
ob_cube_001.location = (0.0, 0.0, 0.2417)
ob_cube_001.scale = (0.1622, 1.731, -0.03502)
ob_cube_001.lineart.crease_threshold = 0.0
ob_mesh3_squarebox01_1_model_003.parent = ob_cube_001
ob_mesh3_squarebox01_1_model_003.matrix_parent_inverse = Matrix(((6.164, 0.0, 0.0, 7.454), (0.0, 0.5778, -0.0, -1.626), (4.768e-07, 0.0, -28.55, 6.681), (0.0, 0.0, 0.0, 1.0)))
ob_mesh3_squarebox01_1_model_003.location = (-0.427, 1.987, 1.06)
ob_mesh3_squarebox01_1_model_003.rotation_euler = (1.571, -0.0, 0.0)
ob_mesh3_squarebox01_1_model_003.scale = (2.266, 2.266, 2.266)
ob_mesh3_squarebox01_1_model_003.lineart.crease_threshold = 0.0
_m = ob_mesh3_squarebox01_1_model_003.modifiers.new('EdgeSplit', 'EDGE_SPLIT')
ob_mesh3_squarebox01_1_model_002.parent = ob_cube_001
ob_mesh3_squarebox01_1_model_002.matrix_parent_inverse = Matrix(((6.164, 0.0, 0.0, 7.454), (0.0, 0.5778, -0.0, -1.626), (4.768e-07, 0.0, -28.55, 6.681), (0.0, 0.0, 0.0, 1.0)))
ob_mesh3_squarebox01_1_model_002.location = (-0.4313, 3.717, 1.06)
ob_mesh3_squarebox01_1_model_002.rotation_euler = (1.571, -0.0, 0.0)
ob_mesh3_squarebox01_1_model_002.scale = (2.266, 2.266, 2.266)
ob_mesh3_squarebox01_1_model_002.lineart.crease_threshold = 0.0
_m = ob_mesh3_squarebox01_1_model_002.modifiers.new('EdgeSplit', 'EDGE_SPLIT')
ob_mesh3_squarebox01_1_model_001.parent = ob_cube_001
ob_mesh3_squarebox01_1_model_001.matrix_parent_inverse = Matrix(((6.164, 0.0, 0.0, 7.454), (0.0, 0.5778, -0.0, -1.626), (4.768e-07, 0.0, -28.55, 6.681), (0.0, 0.0, 0.0, 1.0)))
ob_mesh3_squarebox01_1_model_001.location = (-2.028, 3.717, 1.06)
ob_mesh3_squarebox01_1_model_001.rotation_euler = (1.571, -0.0, 0.0)
ob_mesh3_squarebox01_1_model_001.scale = (2.266, 2.266, 2.266)
ob_mesh3_squarebox01_1_model_001.lineart.crease_threshold = 0.0
_m = ob_mesh3_squarebox01_1_model_001.modifiers.new('EdgeSplit', 'EDGE_SPLIT')
ob_mesh3_squarebox01_1_model.parent = ob_cube_001
ob_mesh3_squarebox01_1_model.matrix_parent_inverse = Matrix(((6.164, 0.0, 0.0, 7.454), (0.0, 0.5778, -0.0, -1.626), (4.768e-07, 0.0, -28.55, 6.681), (0.0, 0.0, 0.0, 1.0)))
ob_mesh3_squarebox01_1_model.location = (-2.016, 1.987, 1.06)
ob_mesh3_squarebox01_1_model.rotation_euler = (1.571, -0.0, 0.0)
ob_mesh3_squarebox01_1_model.scale = (2.266, 2.266, 2.266)
ob_mesh3_squarebox01_1_model.lineart.crease_threshold = 0.0
_m = ob_mesh3_squarebox01_1_model.modifiers.new('EdgeSplit', 'EDGE_SPLIT')
ob_sun_001.location = (0.0, 158.4, 66.04)
ob_sun_001.rotation_euler = (0.7433, 0.0, -3.142)
ob_sun_001.lineart.crease_threshold = 0.0
ob_hemi.location = (0.0, 38.5, 0.0)
ob_hemi.lineart.crease_threshold = 0.0
ob_sun.location = (0.0, -73.86, 66.04)
ob_sun.rotation_euler = (0.7433, 0.0, 0.0)
ob_sun.lineart.crease_threshold = 0.0

# ---- collection membership
col_collection_3.objects.link(ob_cube_001)
col_collection_3.objects.link(ob_mesh3_squarebox01_1_model_003)
col_collection_3.objects.link(ob_mesh3_squarebox01_1_model_002)
col_collection_3.objects.link(ob_mesh3_squarebox01_1_model_001)
col_collection_3.objects.link(ob_mesh3_squarebox01_1_model)
col_collection_6.objects.link(ob_sun_001)
col_collection_6.objects.link(ob_hemi)
col_collection_6.objects.link(ob_sun)

# ---- scene / render settings (as saved in the file)
scene.frame_start = 1; scene.frame_end = 250; scene.frame_set(1)
scene.render.engine = 'BLENDER_EEVEE_NEXT'
scene.render.resolution_percentage = 50
scene.render.dither_intensity = 0.0
scene.cycles.use_denoising = False
scene.cycles.samples = 10
scene.cycles.sampling_pattern = 'TABULATED_SOBOL'
scene.cycles.light_sampling_threshold = 0.0
scene.cycles.use_adaptive_sampling = False
scene.cycles.use_light_tree = False
scene.cycles.blur_glossy = 0.0
scene.cycles.volume_bounces = 1
scene.cycles.pixel_filter_type = 'GAUSSIAN'
scene.cycles.sample_clamp_indirect = 0.0
scene.view_settings.view_transform = 'Standard'
bpy.context.view_layer.update()

# ---- added for rendering (the .blend has no active camera): camera
cam_auto = bpy.data.cameras.new('AutoCamera')
cam_auto.lens = 50.0
cam_auto.sensor_width = 36.0
cam_auto.clip_end = 1000.0
ob_auto_camera = bpy.data.objects.new('AutoCamera', cam_auto)
scene.collection.objects.link(ob_auto_camera)
ob_auto_camera.location = (4.85339, -5.80888, 4.80976)
ob_auto_camera.rotation_euler = (1.09748, -7.21219e-08, 0.694738)
scene.camera = ob_auto_camera
bpy.context.view_layer.update()
